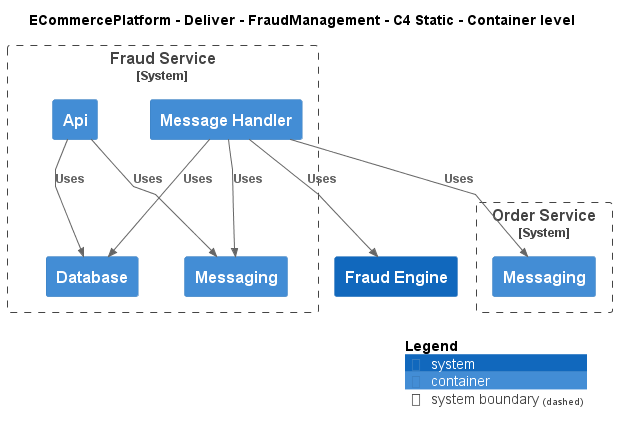

The diagram above was rendered by PlantUML. Its source (embedded in the PNG):
@startuml
!include ..\..\..\..\.c4s\C4_Container.puml

AddElementTag("c4interflow:lifecycle:new", $bgColor=green, $fontColor=#ffffff, $borderColor=green, $shadowing="False")
AddElementTag("c4interflow:lifecycle:changed", $bgColor=orange, $fontColor=#ffffff, $borderColor=orange, $shadowing="False")
AddElementTag("c4interflow:lifecycle:removed", $bgColor=red, $fontColor=#ffffff, $borderColor=red, $shadowing="False")

AddRelTag("c4interflow:lifecycle:new", $textColor=green, $lineColor=green)
AddRelTag("c4interflow:lifecycle:changed", $textColor=orange, $lineColor=orange)
AddRelTag("c4interflow:lifecycle:removed", $textColor=red, $lineColor=red)

SHOW_PERSON_PORTRAIT()
LAYOUT_TOP_DOWN()

skinparam linetype polyline

title ECommercePlatform - Deliver - FraudManagement - C4 Static - Container level

System(ECommercePlatform.Deliver.FraudManagement.SoftwareSystems.FraudEngine, "Fraud Engine", "")

System_Boundary(ECommercePlatform.Deliver.FraudManagement.SoftwareSystems.FraudService, "Fraud Service") {
    Container(ECommercePlatform.Deliver.FraudManagement.SoftwareSystems.FraudService.Containers.Api, "Api", "", "")
    Container(ECommercePlatform.Deliver.FraudManagement.SoftwareSystems.FraudService.Containers.Database, "Database", "", "")
    Container(ECommercePlatform.Deliver.FraudManagement.SoftwareSystems.FraudService.Containers.Messaging, "Messaging", "", "")
    Container(ECommercePlatform.Deliver.FraudManagement.SoftwareSystems.FraudService.Containers.MessageHandler, "Message Handler", "", "")
}

System_Boundary(ECommercePlatform.GenerateDemand.OrderManagement.SoftwareSystems.OrderService, "Order Service") {
    Container(ECommercePlatform.GenerateDemand.OrderManagement.SoftwareSystems.OrderService.Containers.Messaging, "Messaging", "", "")
}

Rel(ECommercePlatform.Deliver.FraudManagement.SoftwareSystems.FraudService.Containers.Api, ECommercePlatform.Deliver.FraudManagement.SoftwareSystems.FraudService.Containers.Database, "Uses")
Rel(ECommercePlatform.Deliver.FraudManagement.SoftwareSystems.FraudService.Containers.Api, ECommercePlatform.Deliver.FraudManagement.SoftwareSystems.FraudService.Containers.Messaging, "Uses")
Rel(ECommercePlatform.Deliver.FraudManagement.SoftwareSystems.FraudService.Containers.MessageHandler, ECommercePlatform.GenerateDemand.OrderManagement.SoftwareSystems.OrderService.Containers.Messaging, "Uses")
Rel(ECommercePlatform.Deliver.FraudManagement.SoftwareSystems.FraudService.Containers.MessageHandler, ECommercePlatform.Deliver.FraudManagement.SoftwareSystems.FraudService.Containers.Database, "Uses")
Rel(ECommercePlatform.Deliver.FraudManagement.SoftwareSystems.FraudService.Containers.MessageHandler, ECommercePlatform.Deliver.FraudManagement.SoftwareSystems.FraudEngine, "Uses")
Rel(ECommercePlatform.Deliver.FraudManagement.SoftwareSystems.FraudService.Containers.MessageHandler, ECommercePlatform.Deliver.FraudManagement.SoftwareSystems.FraudService.Containers.Messaging, "Uses")


SHOW_LEGEND()
@enduml